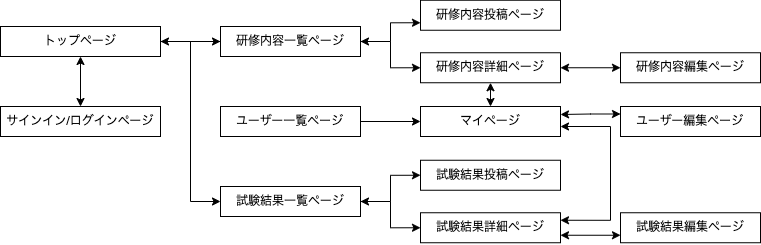

The diagram above was exported from draw.io. Its source (the exported page's mxGraphModel, read from the mxfile embedded in the PNG):
<mxGraphModel dx="1592" dy="763" grid="1" gridSize="10" guides="1" tooltips="1" connect="1" arrows="1" fold="1" page="1" pageScale="1" pageWidth="1169" pageHeight="827" background="#FFFFFF" math="0" shadow="0">
  <root>
    <mxCell id="0" />
    <mxCell id="1" parent="0" />
    <mxCell id="11" style="edgeStyle=none;html=1;" parent="1" source="2" target="3" edge="1">
      <mxGeometry relative="1" as="geometry" />
    </mxCell>
    <mxCell id="25" style="edgeStyle=orthogonalEdgeStyle;rounded=0;html=1;entryX=0;entryY=0.5;entryDx=0;entryDy=0;strokeWidth=1;" parent="1" source="2" target="5" edge="1">
      <mxGeometry relative="1" as="geometry" />
    </mxCell>
    <mxCell id="2" value="トップページ" style="rounded=0;whiteSpace=wrap;html=1;" parent="1" vertex="1">
      <mxGeometry x="80" y="60" width="160" height="30" as="geometry" />
    </mxCell>
    <mxCell id="12" style="edgeStyle=orthogonalEdgeStyle;html=1;entryX=1;entryY=0.5;entryDx=0;entryDy=0;" parent="1" source="3" target="2" edge="1">
      <mxGeometry relative="1" as="geometry" />
    </mxCell>
    <mxCell id="26" style="edgeStyle=orthogonalEdgeStyle;rounded=0;html=1;entryX=0;entryY=0.5;entryDx=0;entryDy=0;strokeWidth=1;" parent="1" source="3" target="8" edge="1">
      <mxGeometry relative="1" as="geometry" />
    </mxCell>
    <mxCell id="32" style="edgeStyle=orthogonalEdgeStyle;rounded=0;html=1;strokeWidth=1;entryX=0;entryY=0.75;entryDx=0;entryDy=0;startArrow=classic;startFill=1;" parent="1" source="3" target="7" edge="1">
      <mxGeometry relative="1" as="geometry" />
    </mxCell>
    <mxCell id="3" value="研修内容一覧ページ" style="rounded=0;whiteSpace=wrap;html=1;verticalAlign=middle;" parent="1" vertex="1">
      <mxGeometry x="300" y="60" width="140" height="30" as="geometry" />
    </mxCell>
    <mxCell id="35" style="edgeStyle=orthogonalEdgeStyle;rounded=0;html=1;entryX=0;entryY=0.5;entryDx=0;entryDy=0;strokeWidth=1;" parent="1" source="5" target="33" edge="1">
      <mxGeometry relative="1" as="geometry" />
    </mxCell>
    <mxCell id="36" style="edgeStyle=orthogonalEdgeStyle;rounded=0;html=1;entryX=0;entryY=0.5;entryDx=0;entryDy=0;strokeWidth=1;startArrow=classic;startFill=1;" parent="1" source="5" target="34" edge="1">
      <mxGeometry relative="1" as="geometry" />
    </mxCell>
    <mxCell id="5" value="試験結果一覧ページ" style="rounded=0;whiteSpace=wrap;html=1;" parent="1" vertex="1">
      <mxGeometry x="300" y="220" width="140" height="30" as="geometry" />
    </mxCell>
    <mxCell id="7" value="研修内容投稿ページ" style="rounded=0;whiteSpace=wrap;html=1;" parent="1" vertex="1">
      <mxGeometry x="500" y="33.75" width="140" height="30" as="geometry" />
    </mxCell>
    <mxCell id="22" style="edgeStyle=none;html=1;entryX=0;entryY=0.5;entryDx=0;entryDy=0;startArrow=classic;startFill=1;" parent="1" source="8" target="10" edge="1">
      <mxGeometry relative="1" as="geometry" />
    </mxCell>
    <mxCell id="8" value="研修内容詳細ページ" style="rounded=0;whiteSpace=wrap;html=1;" parent="1" vertex="1">
      <mxGeometry x="500" y="86.25" width="140" height="30" as="geometry" />
    </mxCell>
    <mxCell id="10" value="研修内容編集ページ" style="rounded=0;whiteSpace=wrap;html=1;" parent="1" vertex="1">
      <mxGeometry x="700" y="86.25" width="140" height="30" as="geometry" />
    </mxCell>
    <mxCell id="28" style="edgeStyle=orthogonalEdgeStyle;rounded=0;html=1;entryX=0.5;entryY=1;entryDx=0;entryDy=0;strokeWidth=1;startArrow=classic;startFill=1;" parent="1" source="27" target="2" edge="1">
      <mxGeometry relative="1" as="geometry" />
    </mxCell>
    <mxCell id="27" value="サインイン/ログインページ" style="rounded=0;whiteSpace=wrap;html=1;" parent="1" vertex="1">
      <mxGeometry x="80" y="140" width="160" height="30" as="geometry" />
    </mxCell>
    <mxCell id="41" style="edgeStyle=orthogonalEdgeStyle;rounded=0;html=1;entryX=0.5;entryY=1;entryDx=0;entryDy=0;startArrow=classic;startFill=1;strokeWidth=1;" parent="1" source="29" target="8" edge="1">
      <mxGeometry relative="1" as="geometry" />
    </mxCell>
    <mxCell id="46" style="edgeStyle=orthogonalEdgeStyle;rounded=0;html=1;entryX=1;entryY=0.25;entryDx=0;entryDy=0;startArrow=classic;startFill=1;endArrow=classic;endFill=1;strokeWidth=1;" parent="1" source="29" target="34" edge="1">
      <mxGeometry relative="1" as="geometry">
        <Array as="points">
          <mxPoint x="690" y="160" />
          <mxPoint x="690" y="254" />
        </Array>
      </mxGeometry>
    </mxCell>
    <mxCell id="29" value="マイページ" style="rounded=0;whiteSpace=wrap;html=1;" parent="1" vertex="1">
      <mxGeometry x="500" y="140" width="140" height="30" as="geometry" />
    </mxCell>
    <mxCell id="33" value="試験結果投稿ページ" style="rounded=0;whiteSpace=wrap;html=1;" parent="1" vertex="1">
      <mxGeometry x="500" y="193.75" width="140" height="30" as="geometry" />
    </mxCell>
    <mxCell id="38" value="" style="edgeStyle=orthogonalEdgeStyle;rounded=0;html=1;strokeWidth=1;startArrow=classic;startFill=1;exitX=1;exitY=0.75;exitDx=0;exitDy=0;entryX=0;entryY=0.75;entryDx=0;entryDy=0;" parent="1" source="34" target="37" edge="1">
      <mxGeometry relative="1" as="geometry" />
    </mxCell>
    <mxCell id="34" value="試験結果詳細ページ" style="rounded=0;whiteSpace=wrap;html=1;" parent="1" vertex="1">
      <mxGeometry x="500" y="246.25" width="140" height="30" as="geometry" />
    </mxCell>
    <mxCell id="37" value="試験結果編集ページ" style="rounded=0;whiteSpace=wrap;html=1;" parent="1" vertex="1">
      <mxGeometry x="700" y="246.25" width="140" height="30" as="geometry" />
    </mxCell>
    <mxCell id="48" style="edgeStyle=orthogonalEdgeStyle;rounded=0;html=1;startArrow=classic;startFill=1;endArrow=classic;endFill=1;strokeWidth=1;exitX=0;exitY=0.25;exitDx=0;exitDy=0;" parent="1" source="47" edge="1">
      <mxGeometry relative="1" as="geometry">
        <mxPoint x="640" y="148" as="targetPoint" />
      </mxGeometry>
    </mxCell>
    <mxCell id="47" value="ユーザー編集ページ" style="rounded=0;whiteSpace=wrap;html=1;" parent="1" vertex="1">
      <mxGeometry x="700" y="140" width="140" height="30" as="geometry" />
    </mxCell>
    <mxCell id="54" style="edgeStyle=none;html=1;entryX=0;entryY=0.5;entryDx=0;entryDy=0;startArrow=none;startFill=0;endArrow=classic;endFill=1;" parent="1" source="52" target="29" edge="1">
      <mxGeometry relative="1" as="geometry" />
    </mxCell>
    <mxCell id="52" value="ユーザー一覧ページ" style="rounded=0;whiteSpace=wrap;html=1;verticalAlign=middle;" parent="1" vertex="1">
      <mxGeometry x="300" y="140" width="140" height="30" as="geometry" />
    </mxCell>
  </root>
</mxGraphModel>